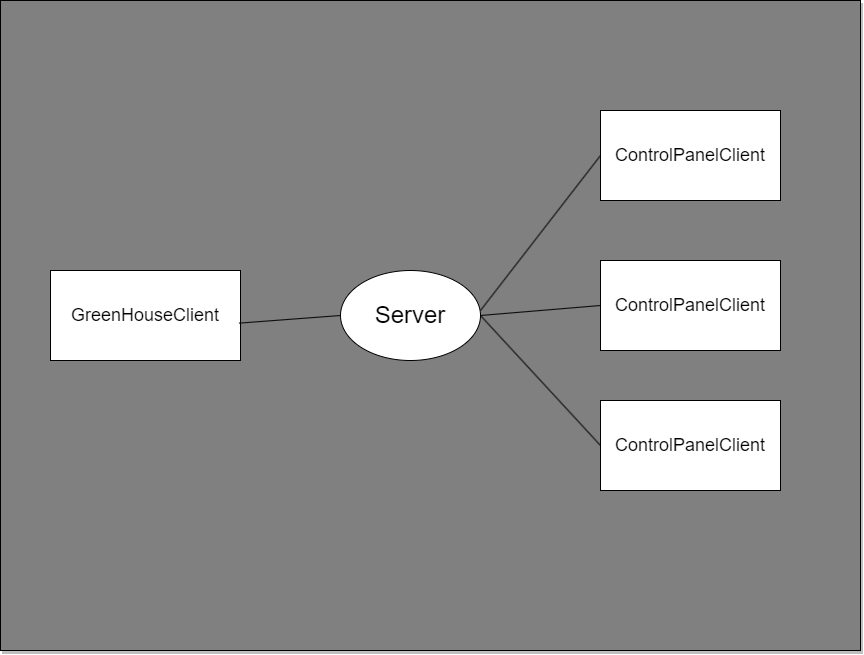

The diagram above was exported from draw.io. Its source (the exported page's mxGraphModel, read from the mxfile embedded in the PNG):
<mxGraphModel dx="1405" dy="752" grid="1" gridSize="10" guides="1" tooltips="1" connect="1" arrows="1" fold="1" page="1" pageScale="1" pageWidth="850" pageHeight="1100" math="0" shadow="0">
  <root>
    <mxCell id="0" />
    <mxCell id="1" parent="0" />
    <mxCell id="V0s6z98HAB8yN_GU27LB-12" value="" style="rounded=0;whiteSpace=wrap;html=1;fillColor=#808080;shadow=1;" vertex="1" parent="1">
      <mxGeometry width="860" height="650" as="geometry" />
    </mxCell>
    <mxCell id="V0s6z98HAB8yN_GU27LB-2" value="&lt;font style=&quot;font-size: 24px;&quot;&gt;Server&lt;/font&gt;" style="ellipse;whiteSpace=wrap;html=1;" vertex="1" parent="1">
      <mxGeometry x="340" y="270" width="140" height="90" as="geometry" />
    </mxCell>
    <mxCell id="V0s6z98HAB8yN_GU27LB-3" value="&lt;font style=&quot;font-size: 18px;&quot;&gt;ControlPanelClient&lt;/font&gt;" style="rounded=0;whiteSpace=wrap;html=1;" vertex="1" parent="1">
      <mxGeometry x="600" y="110" width="180" height="90" as="geometry" />
    </mxCell>
    <mxCell id="V0s6z98HAB8yN_GU27LB-4" value="&lt;font style=&quot;font-size: 18px;&quot;&gt;GreenHouseClient&lt;/font&gt;" style="rounded=0;whiteSpace=wrap;html=1;" vertex="1" parent="1">
      <mxGeometry x="50" y="270" width="190" height="90" as="geometry" />
    </mxCell>
    <mxCell id="V0s6z98HAB8yN_GU27LB-5" value="" style="endArrow=none;html=1;rounded=0;exitX=0.992;exitY=0.585;exitDx=0;exitDy=0;exitPerimeter=0;entryX=0;entryY=0.5;entryDx=0;entryDy=0;" edge="1" parent="1" source="V0s6z98HAB8yN_GU27LB-4" target="V0s6z98HAB8yN_GU27LB-2">
      <mxGeometry width="50" height="50" relative="1" as="geometry">
        <mxPoint x="400" y="350" as="sourcePoint" />
        <mxPoint x="450" y="300" as="targetPoint" />
      </mxGeometry>
    </mxCell>
    <mxCell id="V0s6z98HAB8yN_GU27LB-7" value="" style="endArrow=none;html=1;rounded=0;exitX=0;exitY=0.5;exitDx=0;exitDy=0;" edge="1" parent="1" source="V0s6z98HAB8yN_GU27LB-3">
      <mxGeometry width="50" height="50" relative="1" as="geometry">
        <mxPoint x="430" y="360" as="sourcePoint" />
        <mxPoint x="480" y="310" as="targetPoint" />
      </mxGeometry>
    </mxCell>
    <mxCell id="V0s6z98HAB8yN_GU27LB-8" value="&lt;font style=&quot;font-size: 18px;&quot;&gt;ControlPanelClient&lt;/font&gt;" style="rounded=0;whiteSpace=wrap;html=1;" vertex="1" parent="1">
      <mxGeometry x="600" y="260" width="180" height="90" as="geometry" />
    </mxCell>
    <mxCell id="V0s6z98HAB8yN_GU27LB-9" value="" style="endArrow=none;html=1;rounded=0;entryX=1;entryY=0.5;entryDx=0;entryDy=0;exitX=0;exitY=0.5;exitDx=0;exitDy=0;" edge="1" parent="1" source="V0s6z98HAB8yN_GU27LB-8" target="V0s6z98HAB8yN_GU27LB-2">
      <mxGeometry width="50" height="50" relative="1" as="geometry">
        <mxPoint x="400" y="350" as="sourcePoint" />
        <mxPoint x="450" y="300" as="targetPoint" />
      </mxGeometry>
    </mxCell>
    <mxCell id="V0s6z98HAB8yN_GU27LB-10" value="&lt;font style=&quot;font-size: 18px;&quot;&gt;ControlPanelClient&lt;/font&gt;" style="rounded=0;whiteSpace=wrap;html=1;" vertex="1" parent="1">
      <mxGeometry x="600" y="400" width="180" height="90" as="geometry" />
    </mxCell>
    <mxCell id="V0s6z98HAB8yN_GU27LB-11" value="" style="endArrow=none;html=1;rounded=0;exitX=1;exitY=0.5;exitDx=0;exitDy=0;entryX=0;entryY=0.5;entryDx=0;entryDy=0;" edge="1" parent="1" source="V0s6z98HAB8yN_GU27LB-2" target="V0s6z98HAB8yN_GU27LB-10">
      <mxGeometry width="50" height="50" relative="1" as="geometry">
        <mxPoint x="480" y="370" as="sourcePoint" />
        <mxPoint x="530" y="320" as="targetPoint" />
      </mxGeometry>
    </mxCell>
  </root>
</mxGraphModel>